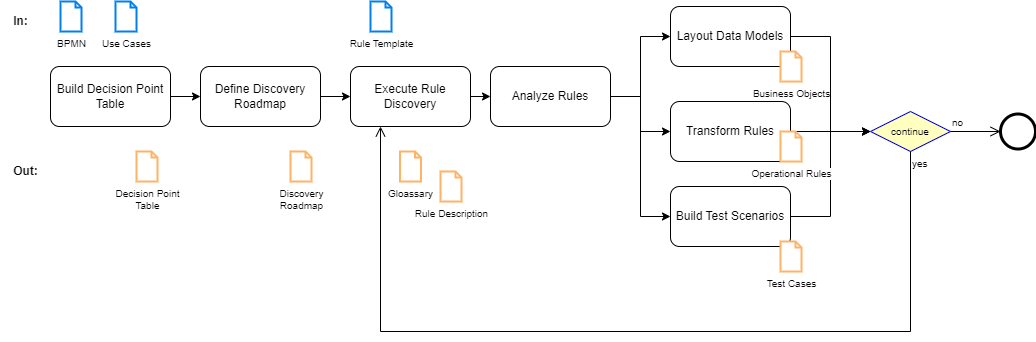

The diagram above was exported from draw.io. Its source (the exported page's mxGraphModel, read from the mxfile embedded in the PNG):
<mxGraphModel dx="2047" dy="631" grid="1" gridSize="10" guides="1" tooltips="1" connect="1" arrows="1" fold="1" page="1" pageScale="1" pageWidth="850" pageHeight="1100" math="0" shadow="0">
  <root>
    <mxCell id="0" />
    <mxCell id="1" parent="0" />
    <mxCell id="14" style="edgeStyle=orthogonalEdgeStyle;rounded=0;html=1;" edge="1" parent="1" source="2" target="5">
      <mxGeometry relative="1" as="geometry" />
    </mxCell>
    <mxCell id="2" value="Build Decision Point Table" style="rounded=1;whiteSpace=wrap;html=1;" vertex="1" parent="1">
      <mxGeometry x="40" y="105" width="120" height="60" as="geometry" />
    </mxCell>
    <mxCell id="15" style="edgeStyle=orthogonalEdgeStyle;rounded=0;html=1;" edge="1" parent="1" source="5" target="6">
      <mxGeometry relative="1" as="geometry" />
    </mxCell>
    <mxCell id="5" value="Define Discovery Roadmap" style="rounded=1;whiteSpace=wrap;html=1;" vertex="1" parent="1">
      <mxGeometry x="190" y="105" width="120" height="60" as="geometry" />
    </mxCell>
    <mxCell id="16" style="edgeStyle=orthogonalEdgeStyle;rounded=0;html=1;" edge="1" parent="1" source="6" target="7">
      <mxGeometry relative="1" as="geometry" />
    </mxCell>
    <mxCell id="6" value="Execute Rule Discovery" style="rounded=1;whiteSpace=wrap;html=1;" vertex="1" parent="1">
      <mxGeometry x="340" y="105" width="120" height="60" as="geometry" />
    </mxCell>
    <mxCell id="11" style="edgeStyle=orthogonalEdgeStyle;html=1;rounded=0;" edge="1" parent="1" source="7" target="8">
      <mxGeometry relative="1" as="geometry" />
    </mxCell>
    <mxCell id="12" style="edgeStyle=orthogonalEdgeStyle;rounded=0;html=1;entryX=0;entryY=0.5;entryDx=0;entryDy=0;" edge="1" parent="1" source="7" target="9">
      <mxGeometry relative="1" as="geometry" />
    </mxCell>
    <mxCell id="13" style="edgeStyle=orthogonalEdgeStyle;rounded=0;html=1;entryX=0;entryY=0.5;entryDx=0;entryDy=0;" edge="1" parent="1" source="7" target="10">
      <mxGeometry relative="1" as="geometry" />
    </mxCell>
    <mxCell id="7" value="Analyze Rules" style="rounded=1;whiteSpace=wrap;html=1;" vertex="1" parent="1">
      <mxGeometry x="480" y="105" width="120" height="60" as="geometry" />
    </mxCell>
    <mxCell id="28" style="edgeStyle=orthogonalEdgeStyle;rounded=0;html=1;entryX=0;entryY=0.5;entryDx=0;entryDy=0;fontSize=10;" edge="1" parent="1" source="8" target="31">
      <mxGeometry relative="1" as="geometry" />
    </mxCell>
    <mxCell id="8" value="Layout Data Models" style="rounded=1;whiteSpace=wrap;html=1;" vertex="1" parent="1">
      <mxGeometry x="660" y="45" width="120" height="60" as="geometry" />
    </mxCell>
    <mxCell id="29" style="edgeStyle=orthogonalEdgeStyle;rounded=0;html=1;entryX=0;entryY=0.5;entryDx=0;entryDy=0;fontSize=10;" edge="1" parent="1" source="9" target="31">
      <mxGeometry relative="1" as="geometry" />
    </mxCell>
    <mxCell id="9" value="Transform Rules" style="rounded=1;whiteSpace=wrap;html=1;" vertex="1" parent="1">
      <mxGeometry x="660" y="140" width="120" height="60" as="geometry" />
    </mxCell>
    <mxCell id="30" style="edgeStyle=orthogonalEdgeStyle;rounded=0;html=1;fontSize=10;entryX=0;entryY=0.5;entryDx=0;entryDy=0;" edge="1" parent="1" source="10" target="31">
      <mxGeometry relative="1" as="geometry">
        <mxPoint x="820" y="240" as="targetPoint" />
      </mxGeometry>
    </mxCell>
    <mxCell id="10" value="Build Test Scenarios" style="rounded=1;whiteSpace=wrap;html=1;" vertex="1" parent="1">
      <mxGeometry x="660" y="225" width="120" height="60" as="geometry" />
    </mxCell>
    <mxCell id="17" value="BPMN" style="html=1;verticalLabelPosition=bottom;align=center;labelBackgroundColor=#ffffff;verticalAlign=top;strokeWidth=2;strokeColor=#0080F0;shadow=0;dashed=0;shape=mxgraph.ios7.icons.document;fontSize=10;" vertex="1" parent="1">
      <mxGeometry x="50" y="40" width="21" height="30" as="geometry" />
    </mxCell>
    <mxCell id="18" value="&lt;b&gt;In:&lt;/b&gt;" style="text;html=1;align=center;verticalAlign=middle;resizable=0;points=[];autosize=1;strokeColor=none;fillColor=none;" vertex="1" parent="1">
      <mxGeometry x="-10" y="45" width="40" height="30" as="geometry" />
    </mxCell>
    <mxCell id="19" value="Out:" style="text;html=1;align=center;verticalAlign=middle;resizable=0;points=[];autosize=1;strokeColor=none;fillColor=none;fontStyle=1" vertex="1" parent="1">
      <mxGeometry x="-10" y="195" width="50" height="30" as="geometry" />
    </mxCell>
    <mxCell id="20" value="Use Cases" style="html=1;verticalLabelPosition=bottom;align=center;labelBackgroundColor=#ffffff;verticalAlign=top;strokeWidth=2;strokeColor=#0080F0;shadow=0;dashed=0;shape=mxgraph.ios7.icons.document;fontSize=10;" vertex="1" parent="1">
      <mxGeometry x="105" y="40" width="21" height="30" as="geometry" />
    </mxCell>
    <mxCell id="21" value="Decision Point&lt;br&gt;Table" style="html=1;verticalLabelPosition=bottom;align=center;labelBackgroundColor=#ffffff;verticalAlign=top;strokeWidth=2;strokeColor=#FFB366;shadow=0;dashed=0;shape=mxgraph.ios7.icons.document;fontSize=10;" vertex="1" parent="1">
      <mxGeometry x="126" y="190" width="21" height="30" as="geometry" />
    </mxCell>
    <mxCell id="22" value="Discovery&lt;br&gt;Roadmap" style="html=1;verticalLabelPosition=bottom;align=center;labelBackgroundColor=#ffffff;verticalAlign=top;strokeWidth=2;strokeColor=#FFB366;shadow=0;dashed=0;shape=mxgraph.ios7.icons.document;fontSize=10;" vertex="1" parent="1">
      <mxGeometry x="280" y="190" width="21" height="30" as="geometry" />
    </mxCell>
    <mxCell id="23" value="Gloassary" style="html=1;verticalLabelPosition=bottom;align=center;labelBackgroundColor=#ffffff;verticalAlign=top;strokeWidth=2;strokeColor=#FFB366;shadow=0;dashed=0;shape=mxgraph.ios7.icons.document;fontSize=10;" vertex="1" parent="1">
      <mxGeometry x="389.5" y="190" width="21" height="30" as="geometry" />
    </mxCell>
    <mxCell id="24" value="Rule Description" style="html=1;verticalLabelPosition=bottom;align=center;labelBackgroundColor=#ffffff;verticalAlign=top;strokeWidth=2;strokeColor=#FFB366;shadow=0;dashed=0;shape=mxgraph.ios7.icons.document;fontSize=10;" vertex="1" parent="1">
      <mxGeometry x="430" y="210" width="21" height="30" as="geometry" />
    </mxCell>
    <mxCell id="25" value="Rule Template" style="html=1;verticalLabelPosition=bottom;align=center;labelBackgroundColor=#ffffff;verticalAlign=top;strokeWidth=2;strokeColor=#0080F0;shadow=0;dashed=0;shape=mxgraph.ios7.icons.document;fontSize=10;" vertex="1" parent="1">
      <mxGeometry x="360" y="40" width="21" height="30" as="geometry" />
    </mxCell>
    <mxCell id="26" value="Test Cases" style="html=1;verticalLabelPosition=bottom;align=center;labelBackgroundColor=#ffffff;verticalAlign=top;strokeWidth=2;strokeColor=#FFB366;shadow=0;dashed=0;shape=mxgraph.ios7.icons.document;fontSize=10;" vertex="1" parent="1">
      <mxGeometry x="770" y="280" width="21" height="30" as="geometry" />
    </mxCell>
    <mxCell id="27" value="" style="points=[[0.145,0.145,0],[0.5,0,0],[0.855,0.145,0],[1,0.5,0],[0.855,0.855,0],[0.5,1,0],[0.145,0.855,0],[0,0.5,0]];shape=mxgraph.bpmn.event;html=1;verticalLabelPosition=bottom;labelBackgroundColor=#ffffff;verticalAlign=top;align=center;perimeter=ellipsePerimeter;outlineConnect=0;aspect=fixed;outline=end;symbol=terminate2;fontSize=10;" vertex="1" parent="1">
      <mxGeometry x="990" y="152.5" width="35" height="35" as="geometry" />
    </mxCell>
    <mxCell id="31" value="continue" style="rhombus;whiteSpace=wrap;html=1;fillColor=#ffffc0;strokeColor=#0407CA;fontSize=10;" vertex="1" parent="1">
      <mxGeometry x="860" y="150" width="80" height="40" as="geometry" />
    </mxCell>
    <mxCell id="32" value="no" style="edgeStyle=orthogonalEdgeStyle;html=1;align=left;verticalAlign=bottom;endArrow=open;endSize=8;strokeColor=#000000;rounded=0;fontSize=10;entryX=0;entryY=0.5;entryDx=0;entryDy=0;entryPerimeter=0;" edge="1" source="31" parent="1" target="27">
      <mxGeometry x="-1" relative="1" as="geometry">
        <mxPoint x="1140" y="175" as="targetPoint" />
      </mxGeometry>
    </mxCell>
    <mxCell id="33" value="yes" style="edgeStyle=orthogonalEdgeStyle;html=1;align=left;verticalAlign=top;endArrow=open;endSize=8;strokeColor=#000000;rounded=0;fontSize=10;entryX=0.25;entryY=1;entryDx=0;entryDy=0;" edge="1" source="31" parent="1" target="6">
      <mxGeometry x="-1" relative="1" as="geometry">
        <mxPoint x="1000" y="255" as="targetPoint" />
        <Array as="points">
          <mxPoint x="900" y="370" />
          <mxPoint x="370" y="370" />
        </Array>
      </mxGeometry>
    </mxCell>
    <mxCell id="34" value="Operational Rules" style="html=1;verticalLabelPosition=bottom;align=center;labelBackgroundColor=#ffffff;verticalAlign=top;strokeWidth=2;strokeColor=#FFB366;shadow=0;dashed=0;shape=mxgraph.ios7.icons.document;fontSize=10;" vertex="1" parent="1">
      <mxGeometry x="770" y="170" width="21" height="30" as="geometry" />
    </mxCell>
    <mxCell id="35" value="Business Objects" style="html=1;verticalLabelPosition=bottom;align=center;labelBackgroundColor=#ffffff;verticalAlign=top;strokeWidth=2;strokeColor=#FFB366;shadow=0;dashed=0;shape=mxgraph.ios7.icons.document;fontSize=10;" vertex="1" parent="1">
      <mxGeometry x="770" y="90" width="21" height="30" as="geometry" />
    </mxCell>
  </root>
</mxGraphModel>